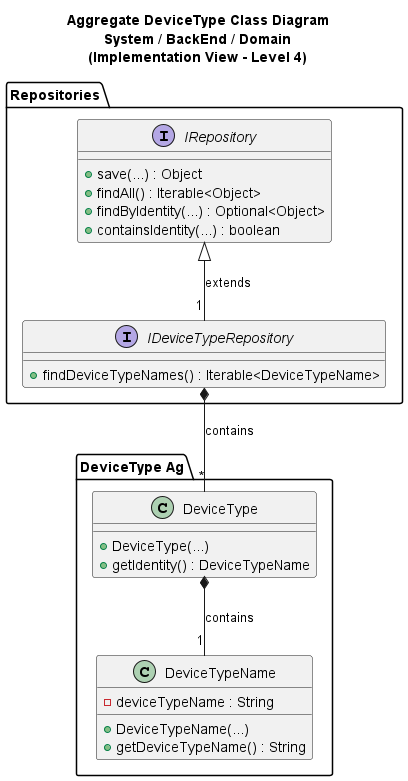

The diagram above was rendered by PlantUML. Its source (embedded in the PNG):
@startuml

title Aggregate DeviceType Class Diagram\nSystem / BackEnd / Domain\n(Implementation View - Level 4)

package "DeviceType Ag" {
class DeviceType {
+ DeviceType(...)
+ getIdentity() : DeviceTypeName
}
class DeviceTypeName {
- deviceTypeName : String
+ DeviceTypeName(...)
+ getDeviceTypeName() : String
}
}

package Repositories {
interface IRepository {
+ save(...) : Object
+ findAll() : Iterable<Object>
+ findByIdentity(...) : Optional<Object>
+ containsIdentity(...) : boolean
}

interface IDeviceTypeRepository{
+ findDeviceTypeNames() : Iterable<DeviceTypeName>
}
}

DeviceType *-- "1" DeviceTypeName : contains

IDeviceTypeRepository "1" -up-|> IRepository : extends

IDeviceTypeRepository *-- "*" DeviceType : contains

@enduml